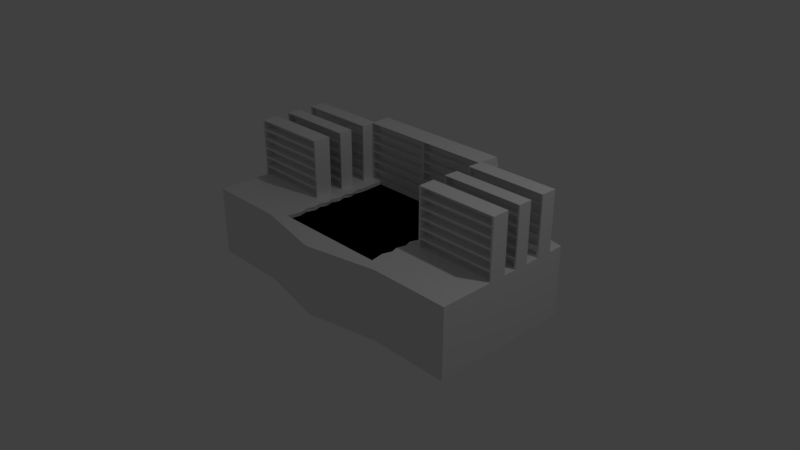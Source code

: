 # Source: MansionAlternativeStage.blend  (saved by Blender 2.79.0; exported with 4.5.12 LTS)
import bpy
from mathutils import Matrix  # noqa: F401  (used for matrix-valued properties, if any)

bpy.ops.wm.read_factory_settings(use_empty=True)
scene = bpy.context.scene
scene.name = 'Scene'

# ---- collections
col_collection_1 = bpy.data.collections.new('Collection 1'); scene.collection.children.link(col_collection_1)

# ---- materials (node trees are filled in below, after node groups)
mat_material = bpy.data.materials.new('Material')
mat_material.alpha_threshold = 0.0
mat_material.use_transparent_shadow = False
mat_material.roughness = 0.5
mat_material.line_color = (0.0, 0.0, 0.0, 1.0)
mat_material_002 = bpy.data.materials.new('Material.002')
mat_material_002.alpha_threshold = 0.0
mat_material_002.use_transparent_shadow = False
mat_material_002.diffuse_color = (0.0, 0.0, 0.0, 1.0)
mat_material_002.roughness = 0.5

# ---- material node trees

# ---- world
world_world = bpy.data.worlds.new('World'); scene.world = world_world
world_world.color = (0.05088, 0.05088, 0.05088)
world_world.use_sun_shadow = False
world_world.sun_shadow_jitter_overblur = 0.0
world_world.cycles.sampling_method = 'MANUAL'

# ---- cameras
cam_camera = bpy.data.cameras.new('Camera')
cam_camera.clip_end = 100.0
cam_camera.lens = 35.0
cam_camera.sensor_width = 32.0
cam_camera.sensor_height = 18.0
cam_camera.ortho_scale = 7.314
cam_camera.dof.focus_distance = 0.0
cam_camera.dof.aperture_fstop = 128.0

# ---- lights
light_lamp = bpy.data.lights.new('Lamp', 'POINT')
light_lamp.transmission_factor = 0.0
light_lamp.cutoff_distance = 30.0
light_lamp.energy = 100.0
light_lamp.shadow_buffer_clip_start = 1.001
light_lamp.shadow_soft_size = 0.1
light_lamp.shadow_maximum_resolution = 0.006
light_lamp.use_absolute_resolution = True

# ---- meshes
me_cube = bpy.data.meshes.new('Cube')
me_cube.from_pydata([(-1.0, -0.7973, -1.0), (-1.0, 1.447, -1.0), (-0.814, -0.6666, 1.0), (-0.814, 0.9442, 1.026), (-1.0, 1.447, 1.0), (-1.0, -0.7973, 1.0), (0.0, 1.244, -1.0), (-2.936e-05, -1.0, -1.0), (0.0, 1.244, 1.0), (-2.99e-05, -1.0, 1.0), (0.0, 0.9442, 1.0), (0.0, -0.6666, 1.0), (0.0, 0.7, -0.71), (-0.7, 0.7, -0.71), (0.0, -0.6666, -0.71), (-0.7, -0.6666, -0.71), (0.0, 0.9442, 2.687), (-1.0, 1.244, 2.687), (-0.85, -0.775, 1.0), (0.0, -0.85, 1.0), (-0.9757, 1.032, 2.687), (0.0, 1.244, 2.687), (-0.9459, 0.9442, 1.026), (-0.9537, 0.9442, 2.669), (-0.814, 0.9442, 2.669), (-2.094, -0.7973, -1.0), (-2.094, 1.203, -1.0), (-2.094, -0.7973, 1.0), (-2.094, 1.203, 1.0), (-2.094, -0.2442, 1.0), (-2.076, -0.05914, 1.018), (-2.068, 0.3652, 1.026), (-2.058, 0.7681, 1.036), (-0.9606, -0.2442, 1.0), (-0.9782, -0.05914, 1.018), (-0.9824, 0.3652, 1.026), (-1.001, 0.7681, 1.036), (0.0, -0.6666, 0.8915), (-0.8159, -0.6666, 0.8915), (-0.8159, 0.9442, 0.8915), (0.0, 0.9442, 0.8915), (-0.7844, -0.4877, 0.8915), (-0.8159, -0.3597, 0.8915), (-0.7844, -0.2305, 0.8915), (-0.8159, -0.1349, 0.8915), (-0.7844, -0.03756, 0.8915), (-0.8159, 0.07423, 0.8915), (-0.7844, 0.1792, 0.8915), (-0.8159, 0.2774, 0.8915), (-0.7844, 0.3783, 0.8915), (-0.8159, 0.4827, 0.8915), (-0.7995, 0.5989, 0.8915), (-0.7771, -0.4771, 1.0), (-0.814, -0.3491, 1.0), (-0.7826, -0.249, 1.0), (-0.814, -0.1243, 1.0), (-0.7739, -0.0269, 1.0), (-0.814, 0.0849, 1.0), (-0.7826, 0.2186, 1.0), (-0.814, 0.288, 1.0), (-0.7621, 0.389, 1.0), (-0.814, 0.4933, 1.0), (-0.7927, 0.5945, 1.0), (-2.094, 0.5628, 1.0), (-0.9653, 0.5628, 1.0), (-2.094, 0.1778, 1.0), (-0.9565, 0.1778, 1.0), (-0.9757, 1.235, 1.0), (-2.094, 0.9908, 1.0), (-0.9757, 0.9908, 2.688), (-2.094, 0.9908, 2.688), (-2.066, 0.7681, 2.66), (-0.9934, 0.7681, 2.66), (-0.9653, 0.5628, 2.688), (-0.9765, 0.3652, 2.668), (-0.9565, 0.1778, 2.688), (-0.9906, -0.05914, 2.658), (-2.094, 0.5628, 2.688), (-2.074, 0.3652, 2.668), (-2.094, 0.1778, 2.688), (-2.064, -0.05914, 2.658), (-2.072, -0.05914, 1.304), (-2.07, -0.05914, 1.587), (-2.07, -0.05914, 1.868), (-2.066, -0.05914, 2.153), (-2.064, -0.05914, 2.437), (-2.094, 0.1778, 1.281), (-2.094, 0.1778, 1.563), (-2.094, 0.1778, 1.844), (-2.094, 0.1778, 2.125), (-2.094, 0.1778, 2.407), (-0.9906, -0.05914, 2.437), (-0.9883, -0.05914, 2.153), (-0.9848, -0.05914, 1.868), (-0.9849, -0.05914, 1.587), (-0.9829, -0.05914, 1.304), (-0.9565, 0.1778, 1.281), (-0.9565, 0.1778, 1.563), (-0.9565, 0.1778, 1.844), (-0.9565, 0.1778, 2.125), (-0.9565, 0.1778, 2.407), (-2.069, 0.3652, 2.382), (-2.073, 0.3652, 2.104), (-2.078, 0.3652, 1.828), (-2.076, 0.3652, 1.544), (-2.068, 0.3652, 1.255), (-0.9814, 0.3652, 2.382), (-0.9776, 0.3652, 2.104), (-0.972, 0.3652, 1.828), (-0.9747, 0.3652, 1.544), (-0.9824, 0.3652, 1.255), (-0.9653, 0.5628, 2.407), (-0.9653, 0.5628, 2.125), (-0.9653, 0.5628, 1.844), (-0.9653, 0.5628, 1.563), (-0.9653, 0.5628, 1.281), (-2.094, 0.5628, 1.281), (-2.094, 0.5628, 1.563), (-2.094, 0.5628, 1.844), (-2.094, 0.5628, 2.125), (-2.094, 0.5628, 2.407), (-0.9757, 0.9908, 1.281), (-0.9757, 0.9908, 1.563), (-0.9757, 0.9908, 1.844), (-0.9757, 0.9908, 2.125), (-0.9757, 0.9908, 2.407), (-1.001, 0.7681, 1.245), (-0.9906, 0.7681, 1.537), (-0.995, 0.7681, 1.814), (-0.9844, 0.7681, 2.106), (-0.9812, 0.7681, 2.391), (-2.094, 0.9908, 2.407), (-2.094, 0.9908, 2.125), (-2.094, 0.9908, 1.844), (-2.094, 0.9908, 1.563), (-2.094, 0.9908, 1.281), (-2.058, 0.7681, 1.245), (-2.069, 0.7681, 1.537), (-2.064, 0.7681, 1.814), (-2.075, 0.7681, 2.106), (-2.078, 0.7681, 2.391), (-2.066, -0.05914, 2.379), (-2.094, -0.05914, 2.688), (-0.9606, -0.05914, 2.688), (-0.9883, -0.05914, 2.379), (-2.07, -0.05914, 2.101), (-2.094, -0.05914, 2.407), (-0.9606, -0.05914, 2.407), (-0.9848, -0.05914, 2.101), (-2.07, -0.05914, 1.82), (-2.094, -0.05914, 2.125), (-0.9606, -0.05914, 2.125), (-0.9849, -0.05914, 1.82), (-2.072, -0.05914, 1.54), (-2.094, -0.05914, 1.844), (-0.9606, -0.05914, 1.844), (-0.9829, -0.05914, 1.54), (-2.076, -0.05914, 1.264), (-2.094, -0.05914, 1.563), (-0.9606, -0.05914, 1.563), (-0.9782, -0.05914, 1.264), (-0.9606, -0.05914, 1.0), (-2.094, -0.05914, 1.0), (-0.9606, -0.05914, 1.281), (-2.094, -0.05914, 1.281), (-2.064, 0.05831, 2.437), (-2.064, 0.05831, 2.658), (-0.9906, 0.05831, 2.658), (-0.9906, 0.05831, 2.437), (-2.066, 0.05831, 2.153), (-2.066, 0.05831, 2.379), (-0.9883, 0.05831, 2.379), (-0.9883, 0.05831, 2.153), (-2.07, 0.05831, 1.868), (-2.07, 0.05831, 2.101), (-0.9848, 0.05831, 2.101), (-0.9848, 0.05831, 1.868), (-2.07, 0.05831, 1.587), (-2.07, 0.05831, 1.82), (-0.9849, 0.05831, 1.82), (-0.9849, 0.05831, 1.587), (-2.072, 0.05831, 1.304), (-2.072, 0.05831, 1.54), (-0.9829, 0.05831, 1.54), (-0.9829, 0.05831, 1.304), (-0.9782, 0.05831, 1.018), (-2.076, 0.05831, 1.018), (-0.9782, 0.05831, 1.264), (-2.076, 0.05831, 1.264), (-0.9565, 0.3652, 1.0), (-2.094, 0.3652, 1.0), (-2.076, 0.3652, 1.3), (-0.9747, 0.3652, 1.3), (-2.078, 0.3652, 1.578), (-2.094, 0.3652, 1.281), (-0.972, 0.3652, 1.578), (-0.9565, 0.3652, 1.281), (-2.073, 0.3652, 1.865), (-2.094, 0.3652, 1.563), (-0.9776, 0.3652, 1.865), (-0.9565, 0.3652, 1.563), (-2.069, 0.3652, 2.15), (-2.094, 0.3652, 1.844), (-0.9814, 0.3652, 2.15), (-0.9565, 0.3652, 1.844), (-2.074, 0.3652, 2.427), (-2.094, 0.3652, 2.125), (-0.9765, 0.3652, 2.427), (-0.9565, 0.3652, 2.125), (-0.9565, 0.3652, 2.688), (-2.094, 0.3652, 2.688), (-2.094, 0.3652, 2.407), (-0.9565, 0.3652, 2.407), (-0.9824, 0.4526, 1.026), (-2.068, 0.4526, 1.026), (-2.068, 0.4526, 1.255), (-0.9824, 0.4526, 1.255), (-2.076, 0.4526, 1.544), (-2.076, 0.4526, 1.3), (-0.9747, 0.4526, 1.544), (-0.9747, 0.4526, 1.3), (-2.078, 0.4526, 1.828), (-2.078, 0.4526, 1.578), (-0.972, 0.4526, 1.828), (-0.972, 0.4526, 1.578), (-2.073, 0.4526, 2.104), (-2.073, 0.4526, 1.865), (-0.9776, 0.4526, 2.104), (-0.9776, 0.4526, 1.865), (-2.069, 0.4526, 2.382), (-2.069, 0.4526, 2.15), (-0.9814, 0.4526, 2.382), (-0.9814, 0.4526, 2.15), (-0.9765, 0.4526, 2.668), (-2.074, 0.4526, 2.668), (-2.074, 0.4526, 2.427), (-0.9765, 0.4526, 2.427), (-0.9653, 0.7681, 1.0), (-2.094, 0.7681, 1.0), (-0.9906, 0.7681, 1.307), (-2.069, 0.7681, 1.307), (-0.9653, 0.7681, 1.281), (-0.995, 0.7681, 1.592), (-2.094, 0.7681, 1.281), (-2.064, 0.7681, 1.592), (-0.9653, 0.7681, 1.563), (-0.9844, 0.7681, 1.863), (-2.094, 0.7681, 1.563), (-2.075, 0.7681, 1.863), (-0.9653, 0.7681, 1.844), (-0.9812, 0.7681, 2.141), (-2.094, 0.7681, 1.844), (-2.078, 0.7681, 2.141), (-0.9653, 0.7681, 2.125), (-0.9934, 0.7681, 2.435), (-2.094, 0.7681, 2.125), (-2.066, 0.7681, 2.435), (-0.9653, 0.7681, 2.407), (-0.9653, 0.7681, 2.688), (-2.094, 0.7681, 2.407), (-2.094, 0.7681, 2.688), (-1.001, 0.8141, 1.036), (-2.058, 0.8141, 1.036), (-1.001, 0.8141, 1.245), (-2.058, 0.8141, 1.245), (-0.9906, 0.8141, 1.307), (-0.9906, 0.8141, 1.537), (-2.069, 0.8141, 1.307), (-2.069, 0.8141, 1.537), (-0.995, 0.8141, 1.592), (-0.995, 0.8141, 1.814), (-2.064, 0.8141, 1.592), (-2.064, 0.8141, 1.814), (-0.9844, 0.8141, 1.863), (-0.9844, 0.8141, 2.106), (-2.075, 0.8141, 1.863), (-2.075, 0.8141, 2.106), (-0.9812, 0.8141, 2.141), (-0.9812, 0.8141, 2.391), (-2.078, 0.8141, 2.141), (-2.078, 0.8141, 2.391), (-0.9934, 0.8141, 2.435), (-0.9934, 0.8141, 2.66), (-2.066, 0.8141, 2.435), (-2.066, 0.8141, 2.66), (0.0, 0.9442, 1.281), (0.0, 0.9442, 1.562), (0.0, 0.9442, 1.843), (0.0, 0.9442, 2.125), (0.0, 0.9442, 2.406), (0.0, 1.244, 2.406), (0.0, 1.244, 2.125), (0.0, 1.244, 1.843), (0.0, 1.244, 1.562), (0.0, 1.244, 1.281), (-1.0, 1.278, 2.406), (-1.0, 1.312, 2.125), (-1.0, 1.345, 1.843), (-1.0, 1.379, 1.562), (-1.0, 1.413, 1.281), (-0.9757, 1.066, 2.406), (-0.9757, 1.1, 2.125), (-0.9757, 1.134, 1.843), (-0.9757, 1.167, 1.562), (-0.9757, 1.201, 1.281), (-0.9481, 0.9442, 2.382), (-0.9477, 0.9442, 2.101), (-0.9465, 0.9442, 1.818), (-0.9416, 0.9442, 1.532), (-0.9459, 0.9442, 1.255), (-0.814, 0.9442, 1.281), (-0.814, 0.9442, 1.562), (-0.814, 0.9442, 1.843), (-0.814, 0.9442, 2.125), (-0.814, 0.9442, 2.382), (-0.814, 0.9442, 1.0), (-0.02567, 0.9442, 1.026), (-0.9716, 0.9442, 1.0), (-0.9416, 0.9442, 1.311), (-0.02567, 0.9442, 1.255), (-0.814, 0.9442, 1.255), (-0.03001, 0.9442, 1.311), (-0.03001, 0.9442, 1.532), (-0.9465, 0.9442, 1.587), (-0.9716, 0.9442, 1.281), (-0.814, 0.9442, 1.311), (-0.814, 0.9442, 1.532), (-0.02513, 0.9442, 1.587), (-0.02513, 0.9442, 1.818), (-0.9477, 0.9442, 1.867), (-0.9716, 0.9442, 1.562), (-0.814, 0.9442, 1.587), (-0.814, 0.9442, 1.818), (-0.02393, 0.9442, 1.867), (-0.02393, 0.9442, 2.101), (-0.9481, 0.9442, 2.148), (-0.9716, 0.9442, 1.843), (-0.814, 0.9442, 1.867), (-0.814, 0.9442, 2.101), (-0.0235, 0.9442, 2.148), (-0.9537, 0.9442, 2.424), (-0.0235, 0.9442, 2.382), (-0.9716, 0.9442, 2.125), (-0.814, 0.9442, 2.148), (-0.814, 0.9442, 2.406), (-0.01784, 0.9442, 2.424), (-0.01784, 0.9442, 2.669), (-0.814, 0.9442, 2.687), (-0.9716, 0.9442, 2.687), (-0.9716, 0.9442, 2.406), (-0.814, 0.9442, 2.424), (-0.01784, 1.033, 2.424), (-0.01784, 1.033, 2.669), (-0.814, 1.033, 2.424), (-0.814, 1.033, 2.669), (-0.02567, 1.033, 1.026), (-0.02567, 1.033, 1.255), (-0.03001, 1.033, 1.311), (-0.03001, 1.033, 1.532), (-0.02513, 1.033, 1.587), (-0.02513, 1.033, 1.818), (-0.02393, 1.033, 1.867), (-0.02393, 1.033, 2.101), (-0.0235, 1.033, 2.148), (-0.0235, 1.033, 2.382), (-0.814, 1.033, 1.026), (-0.814, 1.033, 1.255), (-0.814, 1.033, 1.311), (-0.814, 1.033, 1.532), (-0.814, 1.033, 1.587), (-0.814, 1.033, 1.818), (-0.814, 1.033, 1.867), (-0.814, 1.033, 2.101), (-0.814, 1.033, 2.148), (-0.814, 1.033, 2.382), (-0.9459, 1.033, 1.026), (-0.9459, 1.033, 1.255), (-0.9416, 1.033, 1.532), (-0.9416, 1.033, 1.311), (-0.9465, 1.033, 1.818), (-0.9465, 1.033, 1.587), (-0.9477, 1.033, 2.101), (-0.9477, 1.033, 1.867), (-0.9481, 1.033, 2.382), (-0.9481, 1.033, 2.148), (-0.9537, 1.033, 2.669), (-0.9537, 1.033, 2.424), (-0.8542, -0.7757, 1.0), (-0.8542, 0.9442, 1.0), (-2.094, 0.2244, 1.0), (-2.094, 0.3185, 1.0), (-0.9565, 0.2244, 1.0), (-0.9565, 0.3185, 1.0), (-2.094, 0.6147, 1.0), (-2.094, 0.7162, 1.0), (-0.9653, 0.6147, 1.0), (-0.9653, 0.7162, 1.0), (-0.9606, -0.2152, 1.0), (-0.9973, -0.2442, 1.0), (-0.9769, -0.2372, 1.0), (-0.9669, -0.2264, 1.0)], [], [(6, 7, 0, 1), (39, 51, 50, 49, 48, 47, 46, 45, 44, 43, 42, 41, 38, 15, 13), (7, 9, 5, 0), (4, 1, 26, 28), (8, 6, 1, 4), (19, 18, 387, 5, 9), (12, 13, 15, 14), (40, 39, 13, 12), (38, 37, 14, 15), (315, 388, 387, 18, 2, 52, 53, 54, 55, 56, 57, 58, 59, 60, 61, 62), (11, 2, 18, 19), (21, 17, 20, 348, 347, 16), (300, 349, 348, 20), (331, 327, 359, 369), (334, 338, 372, 362), (290, 295, 17, 21), (295, 300, 20, 17), (25, 27, 29, 162, 65, 389, 390, 190, 63, 393, 394, 238, 68, 28, 26), (1, 0, 25, 26), (5, 33, 398, 29, 27), (0, 5, 27, 25), (100, 90, 79, 75), (147, 100, 75, 143), (131, 259, 260, 70), (2, 11, 37, 38), (10, 315, 39, 40), (315, 62, 51, 39), (51, 62, 61, 50), (50, 61, 60, 49), (49, 60, 59, 48), (48, 59, 58, 47), (47, 58, 57, 46), (46, 57, 56, 45), (45, 56, 55, 44), (44, 55, 54, 43), (43, 54, 53, 42), (42, 53, 52, 41), (41, 52, 2, 38), (212, 111, 73, 209), (125, 131, 70, 69), (111, 120, 77, 73), (92, 144, 171, 172), (90, 146, 142, 79), (257, 125, 69, 258), (32, 36, 261, 262), (260, 258, 69, 70), (210, 209, 73, 77), (142, 143, 75, 79), (162, 29, 398, 399, 400, 397, 161), (389, 65, 66, 391), (393, 63, 64, 395), (4, 28, 68, 67), (205, 207, 236, 235), (120, 211, 210, 77), (65, 162, 164, 86), (86, 164, 158, 87), (87, 158, 154, 88), (88, 154, 150, 89), (89, 150, 146, 90), (145, 83, 173, 174), (76, 80, 166, 167), (141, 84, 169, 170), (80, 85, 165, 166), (160, 157, 188, 187), (161, 66, 96, 163), (163, 96, 97, 159), (159, 97, 98, 155), (155, 98, 99, 151), (151, 99, 100, 147), (66, 65, 86, 96), (96, 86, 87, 97), (97, 87, 88, 98), (98, 88, 89, 99), (99, 89, 90, 100), (63, 190, 194, 116), (116, 194, 198, 117), (117, 198, 202, 118), (118, 202, 206, 119), (119, 206, 211, 120), (106, 101, 229, 231), (207, 74, 233, 236), (107, 102, 225, 227), (201, 203, 232, 230), (108, 103, 221, 223), (64, 63, 116, 115), (115, 116, 117, 114), (114, 117, 118, 113), (113, 118, 119, 112), (112, 119, 120, 111), (189, 64, 115, 196), (196, 115, 114, 200), (200, 114, 113, 204), (204, 113, 112, 208), (208, 112, 111, 212), (256, 254, 281, 283), (130, 140, 280, 278), (72, 71, 284, 282), (129, 139, 276, 274), (252, 250, 277, 279), (237, 317, 67, 121, 241), (241, 121, 122, 245), (245, 122, 123, 249), (249, 123, 124, 253), (253, 124, 125, 257), (67, 68, 135, 121), (121, 135, 134, 122), (122, 134, 133, 123), (123, 133, 132, 124), (124, 132, 131, 125), (68, 238, 243, 135), (135, 243, 247, 134), (134, 247, 251, 133), (133, 251, 255, 132), (132, 255, 259, 131), (85, 80, 142, 146), (80, 76, 143, 142), (76, 91, 147, 143), (91, 85, 146, 147), (84, 141, 146, 150), (144, 92, 151, 147), (92, 84, 150, 151), (141, 144, 147, 146), (83, 145, 150, 154), (148, 93, 155, 151), (93, 83, 154, 155), (145, 148, 151, 150), (82, 149, 154, 158), (152, 94, 159, 155), (94, 82, 158, 159), (149, 152, 155, 154), (81, 153, 158, 164), (156, 95, 163, 159), (95, 81, 164, 163), (153, 156, 159, 158), (34, 30, 162, 161), (160, 34, 161, 163), (30, 157, 164, 162), (157, 160, 163, 164), (165, 168, 167, 166), (186, 185, 187, 188), (181, 184, 183, 182), (177, 180, 179, 178), (173, 176, 175, 174), (169, 172, 171, 170), (149, 82, 177, 178), (91, 76, 167, 168), (93, 148, 175, 176), (153, 81, 181, 182), (84, 92, 172, 169), (94, 152, 179, 180), (30, 34, 185, 186), (85, 91, 168, 165), (83, 93, 176, 173), (95, 156, 183, 184), (144, 141, 170, 171), (82, 94, 180, 177), (34, 160, 187, 185), (148, 145, 174, 175), (81, 95, 184, 181), (152, 149, 178, 179), (157, 30, 186, 188), (156, 153, 182, 183), (35, 31, 190, 189), (31, 105, 194, 190), (110, 35, 189, 196), (105, 110, 196, 194), (191, 104, 198, 194), (109, 192, 196, 200), (192, 191, 194, 196), (104, 109, 200, 198), (193, 103, 202, 198), (108, 195, 200, 204), (195, 193, 198, 200), (103, 108, 204, 202), (197, 102, 206, 202), (107, 199, 204, 208), (199, 197, 202, 204), (102, 107, 208, 206), (201, 101, 211, 206), (106, 203, 208, 212), (203, 201, 206, 208), (101, 106, 212, 211), (78, 74, 209, 210), (205, 78, 210, 211), (74, 207, 212, 209), (207, 205, 211, 212), (235, 236, 233, 234), (214, 213, 216, 215), (218, 220, 219, 217), (222, 224, 223, 221), (226, 228, 227, 225), (230, 232, 231, 229), (31, 35, 213, 214), (104, 191, 218, 217), (105, 31, 214, 215), (103, 193, 222, 221), (192, 109, 219, 220), (102, 197, 226, 225), (35, 110, 216, 213), (195, 108, 223, 224), (101, 201, 230, 229), (191, 192, 220, 218), (199, 107, 227, 228), (74, 78, 234, 233), (110, 105, 215, 216), (193, 195, 224, 222), (203, 106, 231, 232), (109, 104, 217, 219), (197, 199, 228, 226), (78, 205, 235, 234), (36, 32, 238, 237), (126, 36, 237, 241), (32, 136, 243, 238), (136, 126, 241, 243), (127, 239, 241, 245), (240, 137, 247, 243), (239, 240, 243, 241), (137, 127, 245, 247), (128, 242, 245, 249), (244, 138, 251, 247), (242, 244, 247, 245), (138, 128, 249, 251), (129, 246, 249, 253), (248, 139, 255, 251), (246, 248, 251, 249), (139, 129, 253, 255), (130, 250, 253, 257), (252, 140, 259, 255), (250, 252, 255, 253), (140, 130, 257, 259), (72, 254, 257, 258), (256, 71, 260, 259), (71, 72, 258, 260), (254, 256, 259, 257), (283, 281, 282, 284), (262, 261, 263, 264), (267, 265, 266, 268), (271, 269, 270, 272), (275, 273, 274, 276), (279, 277, 278, 280), (239, 127, 266, 265), (36, 126, 263, 261), (242, 128, 270, 269), (137, 240, 267, 268), (246, 129, 274, 273), (136, 32, 262, 264), (138, 244, 271, 272), (250, 130, 278, 277), (240, 239, 265, 267), (139, 248, 275, 276), (254, 72, 282, 281), (126, 136, 264, 263), (244, 242, 269, 271), (140, 252, 279, 280), (127, 137, 268, 266), (248, 246, 273, 275), (71, 256, 283, 284), (128, 138, 272, 270), (4, 67, 304, 299), (299, 304, 303, 298), (298, 303, 302, 297), (297, 302, 301, 296), (296, 301, 300, 295), (8, 4, 299, 294), (294, 299, 298, 293), (293, 298, 297, 292), (292, 297, 296, 291), (291, 296, 295, 290), (316, 319, 356, 355), (335, 343, 373, 384), (307, 323, 380, 379), (340, 350, 353, 386), (337, 333, 361, 371), (341, 314, 374, 364), (350, 345, 351, 353), (306, 329, 382, 381), (343, 339, 363, 373), (23, 340, 386, 385), (67, 317, 324, 304), (304, 324, 330, 303), (303, 330, 336, 302), (302, 336, 342, 301), (301, 342, 349, 300), (316, 3, 315, 10), (3, 22, 317, 388, 315), (22, 309, 324, 317), (319, 316, 10, 285), (320, 319, 285, 310), (309, 320, 310, 324), (322, 321, 285, 286), (318, 308, 330, 324), (321, 325, 310, 285), (326, 322, 286, 311), (325, 318, 324, 310), (308, 326, 311, 330), (328, 327, 286, 287), (323, 307, 336, 330), (327, 331, 311, 286), (332, 328, 287, 312), (331, 323, 330, 311), (307, 332, 312, 336), (334, 333, 287, 288), (329, 306, 342, 336), (333, 337, 312, 287), (338, 334, 288, 313), (337, 329, 336, 312), (306, 338, 313, 342), (341, 339, 288, 289), (335, 305, 349, 342), (339, 343, 313, 288), (314, 341, 289, 344), (343, 335, 342, 313), (305, 314, 344, 349), (346, 345, 289, 16), (23, 24, 347, 348), (24, 346, 16, 347), (340, 23, 348, 349), (345, 350, 344, 289), (350, 340, 349, 344), (386, 353, 354, 385), (353, 351, 352, 354), (365, 355, 356, 366), (367, 357, 358, 368), (369, 359, 360, 370), (371, 361, 362, 372), (373, 363, 364, 374), (375, 365, 366, 376), (378, 367, 368, 377), (380, 369, 370, 379), (382, 371, 372, 381), (384, 373, 374, 383), (314, 305, 383, 374), (308, 318, 378, 377), (321, 322, 358, 357), (329, 337, 371, 382), (3, 316, 355, 365), (328, 332, 370, 360), (325, 321, 357, 367), (327, 328, 360, 359), (338, 306, 381, 372), (22, 3, 365, 375), (323, 331, 369, 380), (322, 326, 368, 358), (333, 334, 362, 361), (309, 22, 375, 376), (332, 307, 379, 370), (318, 325, 367, 378), (339, 341, 364, 363), (345, 346, 352, 351), (326, 308, 377, 368), (319, 320, 366, 356), (320, 309, 376, 366), (24, 23, 385, 354), (346, 24, 354, 352), (305, 335, 384, 383), (190, 390, 392, 189), (387, 388, 317, 237, 396, 395, 64, 189, 392, 391, 66, 161, 397, 33, 5), (390, 389, 391, 392), (238, 394, 396, 237), (394, 393, 395, 396), (397, 400, 399, 398, 33)])
me_cube.polygons.foreach_set('material_index', [0, 1, 0, 0, 0, 0, 1, 1, 1, 0, 0, 0, 0, 0, 0, 0, 0, 0, 0, 0, 0, 0, 0, 0, 0, 0, 0, 0, 0, 0, 0, 0, 0, 0, 0, 0, 0, 0, 0, 0, 0, 0, 0, 0, 0, 0, 0, 0, 0, 0, 0, 0, 0, 0, 0, 0, 0, 0, 0, 0, 0, 0, 0, 0, 0, 0, 0, 0, 0, 0, 0, 0, 0, 0, 0, 0, 0, 0, 0, 0, 0, 0, 0, 0, 0, 0, 0, 0, 0, 0, 0, 0, 0, 0, 0, 0, 0, 0, 0, 0, 0, 0, 0, 0, 0, 0, 0, 0, 0, 0, 0, 0, 0, 0, 0, 0, 0, 0, 0, 0, 0, 0, 0, 0, 0, 0, 0, 0, 0, 0, 0, 0, 0, 0, 0, 0, 0, 0, 0, 0, 0, 0, 0, 0, 0, 0, 0, 0, 0, 0, 0, 0, 0, 0, 0, 0, 0, 0, 0, 0, 0, 0, 0, 0, 0, 0, 0, 0, 0, 0, 0, 0, 0, 0, 0, 0, 0, 0, 0, 0, 0, 0, 0, 0, 0, 0, 0, 0, 0, 0, 0, 0, 0, 0, 0, 0, 0, 0, 0, 0, 0, 0, 0, 0, 0, 0, 0, 0, 0, 0, 0, 0, 0, 0, 0, 0, 0, 0, 0, 0, 0, 0, 0, 0, 0, 0, 0, 0, 0, 0, 0, 0, 0, 0, 0, 0, 0, 0, 0, 0, 0, 0, 0, 0, 0, 0, 0, 0, 0, 0, 0, 0, 0, 0, 0, 0, 0, 0, 0, 0, 0, 0, 0, 0, 0, 0, 0, 0, 0, 0, 0, 0, 0, 0, 0, 0, 0, 0, 0, 0, 0, 0, 0, 0, 0, 0, 0, 0, 0, 0, 0, 0, 0, 0, 0, 0, 0, 0, 0, 0, 0, 0, 0, 0, 0, 0, 0, 0, 0, 0, 0, 0, 0, 0, 0, 0, 0, 0, 0, 0, 0, 0, 0, 0, 0, 0, 0, 0, 0, 0, 0, 0, 0, 0, 0, 0, 0, 0, 0, 0, 0, 0, 0, 0, 0, 0, 0, 0, 0, 0, 0, 0, 0, 0, 0, 0, 0, 0, 0, 0, 0])
_uv = me_cube.uv_layers.new(name='UVMap')
_uv.uv.foreach_set('vector', [0.0, 0.0, 0.0, 0.0, 0.0, 0.0, 0.0, 0.0, 0.0, 0.0, 0.0, 0.0, 0.0, 0.0, 0.0, 0.0, 0.0, 0.0, 0.0, 0.0, 0.0, 0.0, 0.0, 0.0, 0.0, 0.0, 0.0, 0.0, 0.0, 0.0, 0.0, 0.0, 0.0, 0.0, 0.0, 0.0, 0.0, 0.0, 0.0, 0.0, 0.0, 0.0, 0.0, 0.0, 0.0, 0.0, 0.414, 0.0009024, 0.414, 0.3823, 0.2066, 0.3814, 0.2066, 0.0, 0.0, 0.0, 0.0, 0.0, 0.0, 0.0, 0.0, 0.0, 0.0, 0.0, 0.0, 0.0, 0.0, 0.0, 0.0, 0.0, 0.0, 0.0, 0.0, 0.0, 0.0, 0.0, 0.0, 0.0, 0.0, 0.0, 0.0, 0.0, 0.0, 0.0, 0.0, 0.0, 0.0, 0.0, 0.0, 0.0, 0.0, 0.0, 0.0, 0.0, 0.0, 0.0, 0.0, 0.0, 0.0, 0.0, 0.0, 0.0, 0.0, 0.0, 0.0, 0.0, 0.0, 0.0, 0.0, 0.0, 0.0, 0.0, 0.0, 0.0, 0.0, 0.0, 0.0, 0.0, 0.0, 0.0, 0.0, 0.0, 0.0, 0.0, 0.0, 0.0, 0.0, 0.0, 0.0, 0.0, 0.0, 0.0, 0.0, 0.0, 0.0, 0.0, 0.8296, 0.6204, 0.8296, 0.9882, 0.7527, 0.9792, 0.7208, 0.9777, 0.7208, 0.9198, 0.7208, 0.6204, 0.859, 0.517, 0.9033, 0.517, 0.9033, 0.6204, 0.8713, 0.6204, 0.1446, 0.9504, 0.1446, 0.6603, 0.1768, 0.6603, 0.1768, 0.9504, 0.1124, 0.6603, 0.1124, 0.9509, 0.08022, 0.9509, 0.08022, 0.6603, 0.7208, 0.1054, 0.3586, 0.1039, 0.3598, 0.0, 0.7208, 0.002205, 0.7819, 0.517, 0.859, 0.517, 0.8713, 0.6204, 0.7941, 0.6204, 0.0, 0.0, 0.0, 0.0, 0.0, 0.0, 0.0, 0.0, 0.0, 0.0, 0.0, 0.0, 0.0, 0.0, 0.0, 0.0, 0.0, 0.0, 0.0, 0.0, 0.0, 0.0, 0.0, 0.0, 0.0, 0.0, 0.0, 0.0, 0.0, 0.0, 0.2066, 0.0, 0.2066, 0.4281, 0.0, 0.4281, 4.503e-08, 0.04657, 0.0, 0.0, 0.0, 0.0, 0.0, 0.0, 0.0, 0.0, 0.0, 0.0, 0.414, 0.3815, 0.414, 0.0, 0.6206, 1.478e-07, 0.6206, 0.3815, 0.414, 0.6498, 0.6288, 0.6498, 0.6288, 0.7034, 0.414, 0.7035, 0.0532, 0.6878, 0.000695, 0.6883, 2.378e-05, 0.626, 0.05252, 0.6254, 0.1765, 0.1667, 0.0, 0.1667, 0.0, 0.0, 0.1765, 0.0, 0.0, 0.0, 0.0, 0.0, 0.0, 0.0, 0.0, 0.0, 0.3525, 0.03991, 0.05715, 0.03991, 0.05649, 2.192e-08, 0.3525, 0.0, 0.0, 0.0, 0.0, 0.0, 0.0, 0.0, 0.0, 0.0, 0.0, 0.0, 0.0, 0.0, 0.0, 0.0, 0.0, 0.0, 0.0, 0.0, 0.0, 0.0, 0.0, 0.0, 0.0, 0.0, 0.0, 0.0, 0.0, 0.0, 0.0, 0.0, 0.0, 0.0, 0.0, 0.0, 0.0, 0.0, 0.0, 0.0, 0.0, 0.0, 0.0, 0.0, 0.0, 0.0, 0.0, 0.0, 0.0, 0.0, 0.0, 0.0, 0.0, 0.0, 0.0, 0.0, 0.0, 0.0, 0.0, 0.0, 0.0, 0.0, 0.0, 0.0, 0.0, 0.0, 0.0, 0.0, 0.0, 0.0, 0.0, 0.0, 0.0, 0.0, 0.0, 0.0, 0.0, 0.0, 0.0, 0.0, 0.0, 0.0, 0.0, 0.0, 0.0, 0.0, 0.0, 0.0, 0.0, 0.0, 0.0, 0.0, 0.0, 0.0, 0.0, 0.0, 0.0, 0.0, 0.3334, 0.1667, 0.1765, 0.1667, 0.1765, 1.412e-07, 0.3334, 0.0, 0.6213, 0.2692, 0.8324, 0.2692, 0.8324, 0.3229, 0.6212, 0.3229, 1.126e-08, 0.6964, 0.2131, 0.6963, 0.2131, 0.75, 2.251e-08, 0.7501, 0.0, 0.0, 0.0, 0.0, 0.0, 0.0, 0.0, 0.0, 0.00205, 0.3117, 0.05454, 0.312, 0.05414, 0.3743, 0.001648, 0.374, 0.4901, 0.6667, 0.6668, 0.6667, 0.6668, 0.8333, 0.4901, 0.8333, 0.9846, 0.7954, 0.9846, 0.997, 0.9759, 0.997, 0.9759, 0.7954, 0.8433, 0.0, 0.8433, 0.6686, 0.6668, 0.6625, 0.6668, 0.0, 1.0, 0.0, 1.0, 0.6739, 0.8433, 0.6686, 0.8433, 0.0, 0.6288, 0.5985, 0.6288, 0.3823, 0.6735, 0.3815, 0.6735, 0.5985, 0.0, 0.0, 0.0, 0.0, 0.0, 0.0, 0.0, 0.0, 0.0, 0.0, 0.0, 0.0, 0.0, 0.0, 0.8831, 0.217, 0.8743, 0.217, 0.8743, 2.274e-08, 0.8831, 1.137e-08, 0.8792, 0.5908, 0.889, 0.5908, 0.889, 0.8061, 0.8792, 0.8061, 0.765, 0.5908, 0.766, 0.377, 0.8051, 0.3684, 0.8051, 0.5867, 0.0717, 0.7501, 0.0717, 0.9594, 0.05519, 0.9594, 0.05519, 0.7501, 0.3334, 0.8333, 0.4901, 0.8333, 0.4901, 1.0, 0.3334, 1.0, 0.004058, 2.378e-05, 0.05655, 0.0003621, 0.05615, 0.06269, 0.003656, 0.06235, 0.003656, 0.06235, 0.05615, 0.06269, 0.05575, 0.125, 0.003254, 0.1247, 0.003254, 0.1247, 0.05575, 0.125, 0.05535, 0.1874, 0.002853, 0.187, 0.002853, 0.187, 0.05535, 0.1874, 0.05495, 0.2497, 0.002451, 0.2493, 0.002451, 0.2493, 0.05495, 0.2497, 0.05454, 0.312, 0.00205, 0.3117, 0.0, 0.0, 0.0, 0.0, 0.0, 0.0, 0.0, 0.0, 0.02218, 0.7501, 0.02218, 0.9548, 0.0, 0.9548, 2.04e-08, 0.7501, 0.0, 0.0, 0.0, 0.0, 0.0, 0.0, 0.0, 0.0, 0.0, 0.0, 0.0, 0.0, 0.0, 0.0, 0.0, 0.0, 0.5352, 0.7035, 0.5352, 0.913, 0.5131, 0.913, 0.5131, 0.7035, 0.05655, 0.9994, 0.004052, 1.0, 0.00338, 0.9376, 0.05588, 0.9371, 0.05588, 0.9371, 0.00338, 0.9376, 0.002709, 0.8753, 0.05521, 0.8748, 0.05521, 0.8748, 0.002709, 0.8753, 0.002037, 0.813, 0.05454, 0.8124, 0.05454, 0.8124, 0.002037, 0.813, 0.001366, 0.7507, 0.05387, 0.7501, 0.05387, 0.7501, 0.001366, 0.7507, 0.000695, 0.6883, 0.0532, 0.6878, 0.414, 0.3816, 0.6288, 0.3815, 0.6288, 0.4351, 0.414, 0.4352, 0.414, 0.4352, 0.6288, 0.4351, 0.6288, 0.4888, 0.414, 0.4889, 0.414, 0.4889, 0.6288, 0.4888, 0.6288, 0.5424, 0.414, 0.5425, 0.414, 0.5425, 0.6288, 0.5424, 0.6288, 0.5961, 0.414, 0.5962, 0.414, 0.5962, 0.6288, 0.5961, 0.6288, 0.6498, 0.414, 0.6498, 0.3334, 3.531e-08, 0.4901, 0.0, 0.4901, 0.1667, 0.3334, 0.1667, 0.3334, 0.1667, 0.4901, 0.1667, 0.4901, 0.3333, 0.3334, 0.3333, 0.3334, 0.3333, 0.4901, 0.3333, 0.4901, 0.5, 0.3334, 0.5, 0.3334, 0.5, 0.4901, 0.5, 0.4901, 0.6667, 0.3334, 0.6667, 0.3334, 0.6667, 0.4901, 0.6667, 0.4901, 0.8333, 0.3334, 0.8333, 0.1212, 0.7501, 0.1212, 0.9575, 0.1047, 0.9575, 0.1047, 0.7501, 0.0, 0.0, 0.0, 0.0, 0.0, 0.0, 0.0, 0.0, 0.08821, 0.7501, 0.08821, 0.959, 0.0717, 0.959, 0.0717, 0.7501, 0.1377, 0.7501, 0.1377, 0.9575, 0.1212, 0.9575, 0.1212, 0.7501, 0.9484, 0.0, 0.9484, 0.211, 0.9319, 0.211, 0.9319, 1.137e-08, 1.126e-08, 0.4281, 0.2131, 0.4281, 0.2131, 0.4817, 0.0, 0.4818, 0.0, 0.4818, 0.2131, 0.4817, 0.2131, 0.5354, 1.126e-08, 0.5354, 1.126e-08, 0.5354, 0.2131, 0.5354, 0.2131, 0.589, 2.251e-08, 0.5891, 2.251e-08, 0.5891, 0.2131, 0.589, 0.2131, 0.6427, 1.126e-08, 0.6427, 1.126e-08, 0.6427, 0.2131, 0.6427, 0.2131, 0.6963, 1.126e-08, 0.6964, 0.3334, 1.0, 0.1765, 1.0, 0.1765, 0.8333, 0.3334, 0.8333, 0.3334, 0.8333, 0.1765, 0.8333, 0.1765, 0.6667, 0.3334, 0.6667, 0.3334, 0.6667, 0.1765, 0.6667, 0.1765, 0.5, 0.3334, 0.5, 0.3334, 0.5, 0.1765, 0.5, 0.1765, 0.3333, 0.3334, 0.3333, 0.3334, 0.3333, 0.1765, 0.3333, 0.1765, 0.1667, 0.3334, 0.1667, 0.8164, 0.7954, 0.8164, 1.0, 0.8077, 1.0, 0.8077, 0.7954, 0.9659, 0.0, 0.9659, 0.2092, 0.9572, 0.2092, 0.9572, 1.137e-08, 0.9846, 0.5908, 0.9846, 0.7954, 0.9759, 0.7954, 0.9759, 0.5908, 0.9759, 0.5908, 0.9759, 0.7988, 0.9672, 0.7988, 0.9672, 0.5908, 0.9672, 0.5908, 0.9672, 0.8001, 0.9585, 0.8001, 0.9585, 0.5908, 0.0, 0.0, 0.0, 0.0, 0.0, 0.0, 0.0, 0.0, 0.0, 0.0, 0.4901, 0.0, 0.6668, 7.062e-08, 0.6668, 0.1667, 0.4901, 0.1667, 0.4901, 0.1667, 0.6668, 0.1667, 0.6668, 0.3333, 0.4901, 0.3333, 0.4901, 0.3333, 0.6668, 0.3333, 0.6668, 0.5, 0.4901, 0.5, 0.4901, 0.5, 0.6668, 0.5, 0.6668, 0.6667, 0.4901, 0.6667, 0.6206, 0.0, 0.8325, 0.0009763, 0.8325, 0.05463, 0.6213, 0.05463, 0.6213, 0.05463, 0.8325, 0.05463, 0.8325, 0.1083, 0.6213, 0.1083, 0.6213, 0.1083, 0.8325, 0.1083, 0.8325, 0.1619, 0.6213, 0.1619, 0.6213, 0.1619, 0.8325, 0.1619, 0.8325, 0.2156, 0.6213, 0.2156, 0.6213, 0.2156, 0.8325, 0.2156, 0.8324, 0.2692, 0.6213, 0.2692, 0.1765, 1.0, 2.835e-07, 1.0, 1.89e-07, 0.8333, 0.1765, 0.8333, 0.1765, 0.8333, 1.89e-07, 0.8333, 1.89e-07, 0.6667, 0.1765, 0.6667, 0.1765, 0.6667, 1.89e-07, 0.6667, 1.417e-07, 0.5, 0.1765, 0.5, 0.1765, 0.5, 1.417e-07, 0.5, 4.724e-08, 0.3333, 0.1765, 0.3333, 0.1765, 0.3333, 4.724e-08, 0.3333, 0.0, 0.1667, 0.1765, 0.1667, 0.0, 0.0, 0.0, 0.0, 0.0, 0.0, 0.0, 0.0, 0.215, 0.7558, 0.215, 0.9605, 0.2093, 0.9662, 0.2093, 0.7501, 0.0, 0.0, 0.0, 0.0, 0.0, 0.0, 0.0, 0.0, 0.2153, 0.8081, 0.2153, 0.6033, 0.221, 0.5976, 0.221, 0.8138, 0.0, 0.0, 0.0, 0.0, 0.0, 0.0, 0.0, 0.0, 0.0, 0.0, 0.0, 0.0, 0.0, 0.0, 0.0, 0.0, 0.1811, 0.961, 0.1811, 0.7553, 0.1864, 0.7501, 0.1864, 0.9662, 0.2262, 0.6029, 0.2262, 0.8085, 0.221, 0.8138, 0.221, 0.5976, 0.0, 0.0, 0.0, 0.0, 0.0, 0.0, 0.0, 0.0, 0.0, 0.0, 0.0, 0.0, 0.0, 0.0, 0.0, 0.0, 0.2093, 0.7547, 0.2093, 0.9616, 0.2047, 0.9662, 0.2047, 0.7501, 0.1909, 0.7547, 0.1909, 0.9616, 0.1864, 0.9662, 0.1864, 0.7501, 0.0, 0.0, 0.0, 0.0, 0.0, 0.0, 0.0, 0.0, 0.0, 0.0, 0.0, 0.0, 0.0, 0.0, 0.0, 0.0, 0.9484, 0.2116, 0.9484, 0.004631, 0.953, 0.0, 0.953, 0.2162, 0.2001, 0.9616, 0.2001, 0.7547, 0.2047, 0.7501, 0.2047, 0.9662, 0.0, 0.0, 0.0, 0.0, 0.0, 0.0, 0.0, 0.0, 0.0, 0.0, 0.0, 0.0, 0.0, 0.0, 0.0, 0.0, 0.9833, 0.2119, 0.9833, 0.004266, 0.9875, 0.0, 0.9875, 0.2162, 0.9572, 0.004266, 0.9572, 0.2119, 0.953, 0.2162, 0.953, 0.0, 0.9967, 0.8037, 0.9967, 0.5942, 1.0, 0.5908, 1.0, 0.807, 0.0, 0.0, 0.0, 0.0, 0.0, 0.0, 0.0, 0.0, 0.0, 0.0, 0.0, 0.0, 0.0, 0.0, 0.0, 0.0, 0.9908, 0.003361, 0.9908, 0.2128, 0.9875, 0.2162, 0.9875, 0.0, 0.8743, 4.548e-08, 0.8743, 0.2047, 0.8325, 0.2047, 0.8325, 0.0, 0.3196, 0.3823, 0.3196, 0.5918, 0.2731, 0.5918, 0.2731, 0.3823, 0.7641, 0.5908, 0.7641, 0.7985, 0.7194, 0.7985, 0.7194, 0.5908, 0.3171, 0.5918, 0.3171, 0.7987, 0.2731, 0.7987, 0.2731, 0.5918, 0.3636, 0.5915, 0.3636, 0.7985, 0.3196, 0.7985, 0.3196, 0.5915, 0.8477, 0.3684, 0.8477, 0.574, 0.8051, 0.574, 0.8051, 0.3684, 0.0, 0.0, 0.0, 0.0, 0.0, 0.0, 0.0, 0.0, 0.0, 0.0, 0.0, 0.0, 0.0, 0.0, 0.0, 0.0, 0.0, 0.0, 0.0, 0.0, 0.0, 0.0, 0.0, 0.0, 0.0, 0.0, 0.0, 0.0, 0.0, 0.0, 0.0, 0.0, 0.9097, 0.2056, 0.9097, 0.0, 0.9319, 0.0, 0.9319, 0.2056, 0.0, 0.0, 0.0, 0.0, 0.0, 0.0, 0.0, 0.0, 0.4909, 0.913, 0.4909, 0.7035, 0.5131, 0.7035, 0.5131, 0.913, 0.9118, 0.5731, 0.9118, 0.3684, 0.934, 0.3684, 0.934, 0.5731, 0.5796, 0.9104, 0.5796, 0.7035, 0.6018, 0.7035, 0.6018, 0.9104, 0.0, 0.0, 0.0, 0.0, 0.0, 0.0, 0.0, 0.0, 0.9333, 0.5908, 0.9333, 0.7964, 0.9112, 0.7964, 0.9112, 0.5908, 0.889, 0.7978, 0.889, 0.5908, 0.9112, 0.5908, 0.9112, 0.7978, 0.0, 0.0, 0.0, 0.0, 0.0, 0.0, 0.0, 0.0, 0.624, 0.7035, 0.624, 0.9104, 0.6018, 0.9104, 0.6018, 0.7035, 0.5352, 0.9111, 0.5352, 0.7035, 0.5574, 0.7035, 0.5574, 0.9111, 0.9118, 0.3684, 0.9118, 0.5753, 0.8897, 0.5753, 0.8897, 0.3684, 0.0, 0.0, 0.0, 0.0, 0.0, 0.0, 0.0, 0.0, 0.5796, 0.7035, 0.5796, 0.9111, 0.5574, 0.9111, 0.5574, 0.7035, 0.4137, 0.5983, 0.4137, 0.8054, 0.4088, 0.8103, 0.4088, 0.5934, 0.0, 0.0, 0.0, 0.0, 0.0, 0.0, 0.0, 0.0, 0.0, 0.0, 0.0, 0.0, 0.0, 0.0, 0.0, 0.0, 0.9673, 0.3733, 0.9673, 0.5804, 0.9625, 0.5854, 0.9625, 0.3684, 0.0, 0.0, 0.0, 0.0, 0.0, 0.0, 0.0, 0.0, 0.0, 0.0, 0.0, 0.0, 0.0, 0.0, 0.0, 0.0, 0.959, 0.5819, 0.959, 0.3719, 0.9625, 0.3684, 0.9625, 0.5854, 0.9913, 0.5819, 0.9913, 0.3719, 0.9947, 0.3684, 0.9947, 0.5854, 0.0, 0.0, 0.0, 0.0, 0.0, 0.0, 0.0, 0.0, 0.0, 0.0, 0.0, 0.0, 0.0, 0.0, 0.0, 0.0, 0.9976, 0.3714, 0.9976, 0.5824, 0.9947, 0.5854, 0.9947, 0.3684, 0.9913, 0.3714, 0.9913, 0.5824, 0.9883, 0.5854, 0.9883, 0.3684, 0.0, 0.0, 0.0, 0.0, 0.0, 0.0, 0.0, 0.0, 0.0, 0.0, 0.0, 0.0, 0.0, 0.0, 0.0, 0.0, 0.9843, 0.5814, 0.9843, 0.3724, 0.9883, 0.3684, 0.9883, 0.5854, 0.9585, 0.5949, 0.9585, 0.8038, 0.9545, 0.8078, 0.9545, 0.5908, 0.0, 0.0, 0.0, 0.0, 0.0, 0.0, 0.0, 0.0, 0.0, 0.0, 0.0, 0.0, 0.0, 0.0, 0.0, 0.0, 0.9499, 0.8031, 0.9499, 0.5956, 0.9545, 0.5908, 0.9545, 0.8078, 0.9505, 0.5806, 0.9505, 0.3731, 0.9552, 0.3684, 0.9552, 0.5854, 0.625, 0.9166, 0.625, 0.7073, 0.6288, 0.7035, 0.6288, 0.9205, 0.0, 0.0, 0.0, 0.0, 0.0, 0.0, 0.0, 0.0, 0.0, 0.0, 0.0, 0.0, 0.0, 0.0, 0.0, 0.0, 0.959, 0.3722, 0.959, 0.5816, 0.9552, 0.5854, 0.9552, 0.3684, 0.765, 0.3815, 0.765, 0.5908, 0.7194, 0.5908, 0.7194, 0.3815, 0.6721, 0.5985, 0.6721, 0.8056, 0.6288, 0.8056, 0.6288, 0.5985, 0.2269, 0.5923, 0.2269, 0.3823, 0.2731, 0.3823, 0.2731, 0.5923, 0.414, 0.3823, 0.414, 0.5934, 0.3667, 0.5934, 0.3667, 0.3823, 0.7187, 0.5895, 0.7187, 0.7984, 0.6735, 0.7984, 0.6735, 0.5895, 0.2706, 0.5923, 0.2706, 0.7998, 0.2269, 0.7998, 0.2269, 0.5923, 0.1707, 0.7501, 0.1707, 0.9571, 0.1542, 0.9571, 0.1542, 0.7501, 0.0, 0.0, 0.0, 0.0, 0.0, 0.0, 0.0, 0.0, 0.0, 0.0, 0.0, 0.0, 0.0, 0.0, 0.0, 0.0, 0.0, 0.0, 0.0, 0.0, 0.0, 0.0, 0.0, 0.0, 0.0, 0.0, 0.0, 0.0, 0.0, 0.0, 0.0, 0.0, 0.0, 0.0, 0.0, 0.0, 0.0, 0.0, 0.0, 0.0, 0.0, 0.0, 0.0, 0.0, 0.0, 0.0, 0.0, 0.0, 0.0, 0.0, 0.0, 0.0, 0.0, 0.0, 0.0, 0.0, 0.0, 0.0, 0.0, 0.0, 0.0, 0.0, 0.0, 0.0, 0.03869, 0.7501, 0.03869, 0.9601, 0.02218, 0.9601, 0.02218, 0.7501, 0.0, 0.0, 0.0, 0.0, 0.0, 0.0, 0.0, 0.0, 0.05519, 0.7501, 0.05519, 0.9594, 0.03869, 0.9594, 0.03869, 0.7501, 0.1542, 0.7501, 0.1542, 0.9571, 0.1377, 0.9571, 0.1377, 0.7501, 0.9499, 0.5908, 0.9499, 0.8019, 0.9333, 0.8019, 0.9333, 0.5908, 0.0, 0.0, 0.0, 0.0, 0.0, 0.0, 0.0, 0.0, 0.9505, 0.3684, 0.9505, 0.5784, 0.934, 0.5784, 0.934, 0.3684, 0.1047, 0.7501, 0.1047, 0.959, 0.08821, 0.959, 0.08821, 0.7501, 0.0, 0.0, 0.0, 0.0, 0.0, 0.0, 0.0, 0.0, 0.9846, 0.7993, 0.9846, 0.5977, 0.9914, 0.5908, 0.9914, 0.8061, 0.0, 0.0, 0.0, 0.0, 0.0, 0.0, 0.0, 0.0, 0.0, 0.0, 0.0, 0.0, 0.0, 0.0, 0.0, 0.0, 0.2269, 0.3892, 0.2269, 0.5908, 0.2201, 0.5976, 0.2201, 0.3823, 0.0, 0.0, 0.0, 0.0, 0.0, 0.0, 0.0, 0.0, 0.0, 0.0, 0.0, 0.0, 0.0, 0.0, 0.0, 0.0, 0.2153, 0.5928, 0.2153, 0.3871, 0.2201, 0.3823, 0.2201, 0.5976, 0.1707, 0.9605, 0.1707, 0.7549, 0.1755, 0.7501, 0.1755, 0.9653, 0.0, 0.0, 0.0, 0.0, 0.0, 0.0, 0.0, 0.0, 0.0, 0.0, 0.0, 0.0, 0.0, 0.0, 0.0, 0.0, 0.1811, 0.7557, 0.1811, 0.9597, 0.1755, 0.9653, 0.1755, 0.7501, 0.2001, 0.7557, 0.2001, 0.9597, 0.1945, 0.9653, 0.1945, 0.7501, 0.0, 0.0, 0.0, 0.0, 0.0, 0.0, 0.0, 0.0, 0.0, 0.0, 0.0, 0.0, 0.0, 0.0, 0.0, 0.0, 0.1909, 0.9617, 0.1909, 0.7537, 0.1945, 0.7501, 0.1945, 0.9653, 0.9974, 0.003648, 0.9974, 0.2116, 0.9938, 0.2153, 0.9938, 0.0, 0.0, 0.0, 0.0, 0.0, 0.0, 0.0, 0.0, 0.0, 0.0, 0.0, 0.0, 0.0, 0.0, 0.0, 0.0, 0.0, 0.9908, 0.2123, 0.9908, 0.003034, 0.9938, 0.0, 0.9938, 0.2153, 0.9757, 0.3714, 0.9757, 0.5807, 0.9726, 0.5837, 0.9726, 0.3684, 0.0, 0.0, 0.0, 0.0, 0.0, 0.0, 0.0, 0.0, 0.0, 0.0, 0.0, 0.0, 0.0, 0.0, 0.0, 0.0, 0.9914, 0.8008, 0.9914, 0.5962, 0.9967, 0.5908, 0.9967, 0.8061, 0.9673, 0.5783, 0.9673, 0.3738, 0.9726, 0.3684, 0.9726, 0.5837, 0.8077, 0.7954, 0.8077, 0.5908, 0.8502, 0.5908, 0.8502, 0.7954, 0.4513, 0.9051, 0.4513, 0.7035, 0.4909, 0.7035, 0.4909, 0.9051, 0.8077, 0.5908, 0.8077, 0.7965, 0.7641, 0.7965, 0.7641, 0.5908, 0.8477, 0.5724, 0.8477, 0.3684, 0.8897, 0.3684, 0.8897, 0.5724, 0.7194, 0.3815, 0.7194, 0.5895, 0.6735, 0.5895, 0.6735, 0.3815, 0.3667, 0.3823, 0.3667, 0.5915, 0.3196, 0.5915, 0.3196, 0.3823, 0.0, 0.0, 0.0, 0.0, 0.0, 0.0, 0.0, 0.0, 0.0, 0.0, 0.0, 0.0, 0.0, 0.0, 0.0, 0.0, 0.0, 0.0, 0.0, 0.0, 0.0, 0.0, 0.0, 0.0, 0.0, 0.0, 0.0, 0.0, 0.0, 0.0, 0.0, 0.0, 0.0, 0.0, 0.0, 0.0, 0.0, 0.0, 0.0, 0.0, 0.0, 0.0, 0.0, 0.0, 0.0, 0.0, 0.0, 0.0, 0.0, 0.0, 0.0, 0.0, 0.0, 0.0, 0.0, 0.0, 0.0, 0.0, 0.0, 0.0, 0.0, 0.0, 0.0, 0.0, 0.9843, 0.3684, 0.9843, 0.574, 0.9757, 0.574, 0.9757, 0.3684, 0.0, 0.0, 0.0, 0.0, 0.0, 0.0, 0.0, 0.0, 0.0, 0.0, 0.0, 0.0, 0.0, 0.0, 0.0, 0.0, 0.8502, 0.7954, 0.8502, 0.997, 0.8415, 0.997, 0.8415, 0.7954, 0.8251, 0.7954, 0.8251, 0.9994, 0.8164, 0.9994, 0.8164, 0.7954, 0.0, 0.0, 0.0, 0.0, 0.0, 0.0, 0.0, 0.0, 0.9833, 0.0, 0.9833, 0.2056, 0.9746, 0.2056, 0.9746, 1.137e-08, 0.9746, 0.0, 0.9746, 0.208, 0.9659, 0.208, 0.9659, 0.0, 0.0, 0.0, 0.0, 0.0, 0.0, 0.0, 0.0, 0.0, 0.8338, 0.7954, 0.8338, 0.9994, 0.8251, 0.9994, 0.8251, 0.7954, 0.7208, 7.935e-06, 0.798, 0.0, 0.8102, 0.1034, 0.733, 0.1034, 0.733, 0.1034, 0.8102, 0.1034, 0.8224, 0.2068, 0.7452, 0.2068, 0.7452, 0.2068, 0.8224, 0.2068, 0.8346, 0.3102, 0.7574, 0.3102, 0.7574, 0.3102, 0.8346, 0.3102, 0.8468, 0.4136, 0.7696, 0.4136, 0.7696, 0.4136, 0.8468, 0.4136, 0.859, 0.517, 0.7819, 0.517, 0.7208, 0.6215, 0.3525, 0.6237, 0.3537, 0.5197, 0.7208, 0.5183, 0.7208, 0.5183, 0.3537, 0.5197, 0.3549, 0.4158, 0.7208, 0.4151, 0.7208, 0.4151, 0.3549, 0.4158, 0.3561, 0.3118, 0.7208, 0.3118, 0.7208, 0.3118, 0.3561, 0.3118, 0.3574, 0.2079, 0.7208, 0.2086, 0.7208, 0.2086, 0.3574, 0.2079, 0.3586, 0.1039, 0.7208, 0.1054, 0.9678, 0.169, 0.9678, 0.08451, 1.0, 0.08452, 1.0, 0.169, 0.983, 0.6204, 0.983, 0.6697, 0.9508, 0.6697, 0.9508, 0.6204, 0.9677, 0.5194, 0.9677, 0.4345, 0.9999, 0.4345, 0.9999, 0.5194, 0.9186, 0.9646, 0.9186, 0.9132, 0.9508, 0.9132, 0.9508, 0.9646, 0.1124, 0.9509, 0.1124, 0.6603, 0.1446, 0.6603, 0.1446, 0.9509, 0.9678, 0.0, 0.9678, 0.2907, 0.9356, 0.2907, 0.9356, 1.233e-08, 0.9186, 0.9132, 0.9186, 0.6204, 0.9508, 0.6204, 0.9508, 0.9132, 0.9356, 0.43, 0.9356, 0.3442, 0.9678, 0.3442, 0.9678, 0.43, 0.983, 0.6697, 0.983, 0.9604, 0.9508, 0.9604, 0.9508, 0.6697, 0.9356, 0.3442, 0.9356, 0.4345, 0.9034, 0.4345, 0.9034, 0.3442, 0.798, 0.0, 0.9034, 4.336e-05, 0.9034, 0.1034, 0.8102, 0.1034, 0.8102, 0.1034, 0.9034, 0.1034, 0.9034, 0.2068, 0.8224, 0.2068, 0.8224, 0.2068, 0.9034, 0.2068, 0.9033, 0.3102, 0.8346, 0.3102, 0.8346, 0.3102, 0.9033, 0.3102, 0.9033, 0.4136, 0.8468, 0.4136, 0.8468, 0.4136, 0.9033, 0.4136, 0.9033, 0.517, 0.859, 0.517, 0.3431, 0.04935, 0.05715, 0.04935, 0.05715, 0.03991, 0.3525, 0.03991, 0.0, 0.0, 0.0, 0.0, 0.0, 0.0, 0.0, 0.0, 0.0, 0.0, 0.009312, 0.04935, 0.009312, 0.1339, 0.0, 0.1433, 0.0, 0.03991, 0.3431, 0.1339, 0.3431, 0.04935, 0.3525, 0.03991, 0.3525, 0.1433, 0.05715, 0.1339, 0.3431, 0.1339, 0.3525, 0.1433, 0.05715, 0.1433, 0.009312, 0.1339, 0.05715, 0.1339, 0.05715, 0.1433, 0.0, 0.1433, 0.3416, 0.2357, 0.3416, 0.1543, 0.3525, 0.1433, 0.3525, 0.2467, 0.01089, 0.1543, 0.01089, 0.2357, 0.0, 0.2467, 0.0, 0.1433, 0.3416, 0.1543, 0.05715, 0.1543, 0.05715, 0.1433, 0.3525, 0.1433, 0.05715, 0.2357, 0.3416, 0.2357, 0.3525, 0.2467, 0.05715, 0.2467, 0.05715, 0.1543, 0.01089, 0.1543, 0.0, 0.1433, 0.05715, 0.1433, 0.01089, 0.2357, 0.05715, 0.2357, 0.05715, 0.2467, 0.0, 0.2467, 0.3433, 0.3409, 0.3433, 0.2559, 0.3525, 0.2467, 0.3525, 0.3501, 0.009117, 0.2559, 0.009117, 0.3409, 0.0, 0.3501, 0.0, 0.2467, 0.3433, 0.2559, 0.05715, 0.2559, 0.05715, 0.2467, 0.3525, 0.2467, 0.05715, 0.3409, 0.3433, 0.3409, 0.3525, 0.3501, 0.05715, 0.3501, 0.05715, 0.2559, 0.009117, 0.2559, 0.0, 0.2467, 0.05715, 0.2467, 0.009117, 0.3409, 0.05715, 0.3409, 0.05715, 0.3501, 0.0, 0.3501, 0.3438, 0.4447, 0.3438, 0.3589, 0.3525, 0.3501, 0.3525, 0.4535, 0.00868, 0.3589, 0.00868, 0.4447, 0.0, 0.4535, 0.0, 0.3501, 0.3438, 0.3589, 0.05715, 0.3589, 0.05715, 0.3501, 0.3525, 0.3501, 0.05715, 0.4447, 0.3438, 0.4447, 0.3525, 0.4535, 0.05715, 0.4535, 0.05715, 0.3589, 0.00868, 0.3589, 0.0, 0.3501, 0.05715, 0.3501, 0.00868, 0.4447, 0.05715, 0.4447, 0.05715, 0.4535, 0.0, 0.4535, 0.3439, 0.5482, 0.3439, 0.4621, 0.3525, 0.4535, 0.3525, 0.5569, 0.008526, 0.4621, 0.008526, 0.5482, 2.162e-08, 0.5569, 0.0, 0.4535, 0.3439, 0.4621, 0.05715, 0.4621, 0.05715, 0.4535, 0.3525, 0.4535, 0.05715, 0.5482, 0.3439, 0.5482, 0.3525, 0.5569, 0.05715, 0.5569, 0.05715, 0.4621, 0.008526, 0.4621, 0.0, 0.4535, 0.05715, 0.4535, 0.008526, 0.5482, 0.05715, 0.5482, 0.05715, 0.5569, 2.162e-08, 0.5569, 0.346, 0.6537, 0.346, 0.5635, 0.3525, 0.5569, 0.3525, 0.6603, 0.006472, 0.6537, 0.05715, 0.6537, 0.05715, 0.6603, 2.162e-08, 0.6603, 0.05715, 0.6537, 0.346, 0.6537, 0.3525, 0.6603, 0.05715, 0.6603, 0.006472, 0.5635, 0.006472, 0.6537, 2.162e-08, 0.6603, 2.162e-08, 0.5569, 0.346, 0.5635, 0.05715, 0.5635, 0.05715, 0.5569, 0.3525, 0.5569, 0.05715, 0.5635, 0.006472, 0.5635, 2.162e-08, 0.5569, 0.05715, 0.5569, 0.8296, 0.9646, 0.8296, 0.9132, 0.9186, 0.9132, 0.9186, 0.9646, 0.8296, 0.9132, 0.8296, 0.6204, 0.9186, 0.6204, 0.9186, 0.9132, 0.6058, 0.9136, 0.6058, 0.6237, 0.6891, 0.6237, 0.6891, 0.9136, 0.08022, 0.7072, 0.08022, 0.9955, 0.0, 0.9955, 0.0, 0.7072, 0.522, 0.9138, 0.522, 0.6237, 0.6058, 0.6237, 0.6058, 0.9138, 0.522, 0.6728, 0.522, 0.9634, 0.4374, 0.9634, 0.4374, 0.6728, 0.4374, 0.673, 0.4374, 0.9637, 0.3525, 0.9637, 0.3525, 0.673, 0.6058, 0.9621, 0.6058, 0.9136, 0.6891, 0.9136, 0.6891, 0.9621, 0.08022, 0.6603, 0.08022, 0.7072, 0.0, 0.7072, 0.0, 0.6603, 0.522, 0.9625, 0.522, 0.9138, 0.6058, 0.9138, 0.6058, 0.9625, 0.522, 0.6237, 0.522, 0.6728, 0.4374, 0.6728, 0.4374, 0.6237, 0.4374, 0.6237, 0.4374, 0.673, 0.3525, 0.673, 0.3525, 0.6237, 0.9678, 0.2907, 0.9678, 0.34, 0.9356, 0.34, 0.9356, 0.2907, 1.0, 0.169, 1.0, 0.2504, 0.9678, 0.2504, 0.9678, 0.169, 0.9678, 0.3317, 0.9678, 0.2504, 1.0, 0.2504, 1.0, 0.3317, 0.1124, 1.0, 0.1124, 0.9509, 0.1446, 0.9509, 0.1446, 1.0, 0.2734, 0.7088, 0.2734, 0.9987, 0.2412, 0.9987, 0.2412, 0.7088, 0.209, 0.6603, 0.209, 0.9504, 0.1768, 0.9504, 0.1768, 0.6603, 0.2734, 0.9486, 0.2734, 0.6603, 0.3056, 0.6603, 0.3056, 0.9486, 0.9999, 0.5248, 0.9999, 0.6097, 0.9678, 0.6097, 0.9678, 0.5247, 0.1124, 0.9509, 0.1124, 1.0, 0.08022, 1.0, 0.08022, 0.9509, 0.2734, 0.6603, 0.2734, 0.7088, 0.2412, 0.7088, 0.2412, 0.6603, 0.1446, 0.9991, 0.1446, 0.9504, 0.1768, 0.9504, 0.1768, 0.9991, 0.3056, 0.9955, 0.3056, 0.7072, 0.3378, 0.7072, 0.3378, 0.9955, 0.9678, 0.5248, 0.9678, 0.6105, 0.9356, 0.6105, 0.9356, 0.5247, 0.9678, 0.08451, 0.9678, 0.0, 1.0, 4.384e-08, 1.0, 0.08451, 0.209, 0.9504, 0.209, 0.9991, 0.1768, 0.9991, 0.1768, 0.9504, 0.2734, 0.9955, 0.2734, 0.9486, 0.3056, 0.9486, 0.3056, 0.9955, 0.9677, 0.4345, 0.9677, 0.5206, 0.9356, 0.5206, 0.9356, 0.4345, 0.9356, 0.4345, 0.9356, 0.5247, 0.9034, 0.5247, 0.9034, 0.4345, 0.3056, 0.7072, 0.3056, 0.6603, 0.3378, 0.6603, 0.3378, 0.7072, 0.209, 0.9987, 0.209, 0.7088, 0.2412, 0.7088, 0.2412, 0.9987, 0.209, 0.7088, 0.209, 0.6603, 0.2412, 0.6603, 0.2412, 0.7088, 0.9356, 0.2928, 0.9356, 0.3442, 0.9034, 0.3442, 0.9034, 0.2928, 0.9356, 0.0, 0.9356, 0.2928, 0.9034, 0.2928, 0.9034, 1.233e-08, 0.9356, 0.5247, 0.9356, 0.6109, 0.9034, 0.6109, 0.9034, 0.5247, 0.9097, 0.217, 0.9009, 0.217, 0.9009, 0.0, 0.9097, 0.0, 0.0, 0.0, 0.0, 0.0, 0.0, 0.0, 0.0, 0.0, 0.0, 0.0, 0.0, 0.0, 0.0, 0.0, 0.0, 0.0, 0.0, 0.0, 0.0, 0.0, 0.0, 0.0, 0.0, 0.0, 0.0, 0.0, 0.0, 0.0, 0.0, 0.0, 0.9009, 0.217, 0.8831, 0.217, 0.8831, 1.137e-08, 0.9009, 0.0, 0.8502, 0.5908, 0.86, 0.5908, 0.86, 0.8061, 0.8502, 0.8061, 0.86, 0.5908, 0.8792, 0.5908, 0.8792, 0.8061, 0.86, 0.8061, 0.0, 0.0, 0.0, 0.0, 0.0, 0.0, 0.0, 0.0, 0.0, 0.0])
me_cube.materials.append(mat_material)
me_cube.materials.append(mat_material_002)
me_cube.use_remesh_preserve_volume = False
me_cube.use_remesh_preserve_attributes = False
me_cube.use_mirror_vertex_groups = False
me_cube.update()

# ---- objects
ob_cube = bpy.data.objects.new('Cube', me_cube)
ob_lamp = bpy.data.objects.new('Lamp', light_lamp)
ob_camera = bpy.data.objects.new('Camera', cam_camera)

# ---- transforms, parenting, visibility, modifiers, constraints
ob_cube.location = (0.0, 0.0, 0.0)
ob_cube.scale = (1.0, 1.0, 0.4793)
ob_cube.lock_rotations_4d = False
ob_cube.empty_display_type = 'ARROWS'
ob_cube.lineart.crease_threshold = 0.0
_m = ob_cube.modifiers.new('Mirror', 'MIRROR')
_m.use_clip = True
ob_lamp.location = (4.076, 1.005, 5.904)
ob_lamp.rotation_euler = (0.6503, 0.05522, 1.866)
ob_lamp.lock_rotations_4d = False
ob_lamp.empty_display_type = 'ARROWS'
ob_lamp.color = (0.0, 0.0, 0.0, 0.0)
ob_lamp.lineart.crease_threshold = 0.0
ob_camera.location = (7.481, -6.508, 5.344)
ob_camera.rotation_euler = (1.109, 0.0, 0.8149)
ob_camera.lock_rotations_4d = False
ob_camera.empty_display_type = 'ARROWS'
ob_camera.color = (0.0, 0.0, 0.0, 0.0)
ob_camera.display_type = 'WIRE'
ob_camera.lineart.crease_threshold = 0.0

# ---- collection membership
col_collection_1.objects.link(ob_cube)
col_collection_1.objects.link(ob_lamp)
col_collection_1.objects.link(ob_camera)

# ---- scene / render settings (as saved in the file)
scene.camera = ob_camera
scene.frame_start = 1; scene.frame_end = 250; scene.frame_set(4)
scene.render.engine = 'BLENDER_EEVEE_NEXT'
scene.render.resolution_percentage = 50
scene.render.dither_intensity = 0.0
scene.cycles.use_denoising = False
scene.cycles.samples = 128
scene.cycles.sampling_pattern = 'TABULATED_SOBOL'
scene.cycles.use_adaptive_sampling = False
scene.cycles.use_light_tree = False
scene.cycles.blur_glossy = 0.0
scene.cycles.sample_clamp_indirect = 0.0
scene.view_settings.view_transform = 'Standard'
bpy.context.view_layer.update()
